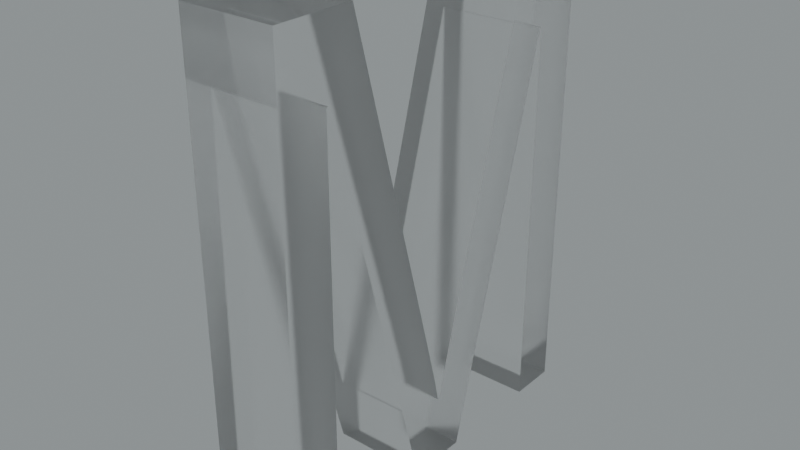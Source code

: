# Source: blend.blend  (saved by Blender 3.5.10; exported with 4.5.12 LTS)
import bpy
from mathutils import Matrix  # noqa: F401  (used for matrix-valued properties, if any)

bpy.ops.wm.read_factory_settings(use_empty=True)
scene = bpy.context.scene
scene.name = 'Scene'

# ---- collections
col_collection = bpy.data.collections.new('Collection'); scene.collection.children.link(col_collection)

# ---- images (referenced by path relative to the original .blend; pixels are not part of the script)
import os
ASSET_DIR = os.environ.get("B2B_ASSET_DIR", "")  # directory of the original .blend (textures are referenced by path, not embedded)
HERE = os.path.dirname(os.path.abspath(__file__))  # packed textures are extracted next to this script under _unpacked/

def load_image(name, relpath, width, height, colorspace="sRGB"):
    """Load a texture the original file referenced (path relative to the .blend, or extracted next to this script)."""
    p = next((c for c in (os.path.join(HERE, relpath), os.path.join(ASSET_DIR, relpath)) if relpath and os.path.exists(c)), "")
    if p:
        img = bpy.data.images.load(p, check_existing=True)
        img.name = name
    else:  # same state as the original file: an image datablock whose file is absent (Cycles renders it pink)
        img = bpy.data.images.new(name, width, height)
        img.source = "FILE"
        img.filepath = "//" + (relpath or name)
    img.colorspace_settings.name = colorspace
    return img
img_satara_night_4k_hdr = load_image('satara_night_4k.hdr', 'satara_night_4k.hdr', 1024, 1024, 'Linear Rec.709')

# ---- materials (node trees are filled in below, after node groups)
mat_material_013 = bpy.data.materials.new('Material.013')

# ---- material node trees
mat_material_013.use_nodes = True; mat_material_013.node_tree.nodes.clear()
_N = mat_material_013.node_tree.nodes; _L = mat_material_013.node_tree.links
n0 = _N.new('ShaderNodeMixShader'); n0.name = 'Mix Shader'; n0.location = (684, 370)
n1 = _N.new('ShaderNodeOutputMaterial'); n1.name = 'Material Output.001'; n1.location = (861, 396)
n2 = _N.new('ShaderNodeLayerWeight'); n2.name = 'Layer Weight'; n2.location = (514, 424)
n2.inputs[0].default_value = 0.1
n3 = _N.new('ShaderNodeBsdfAnisotropic'); n3.name = 'Glossy BSDF'; n3.location = (348, 213)
n3.width = 280
n3.distribution = 'GGX'
n3.inputs[1].default_value = 0.6
n4 = _N.new('ShaderNodeBsdfGlass'); n4.name = 'Glass BSDF'; n4.location = (175, 325)
n4.distribution = 'BECKMANN'
n4.inputs[1].default_value = 0.2
_L.new(n3.outputs[0], n0.inputs[2])
_L.new(n2.outputs[0], n0.inputs[0])
_L.new(n4.outputs[0], n0.inputs[1])
_L.new(n0.outputs[0], n1.inputs[0])
n1.is_active_output = True

# ---- world
world_world = bpy.data.worlds.new('World'); scene.world = world_world
world_world.use_nodes = True; world_world.node_tree.nodes.clear()
_N = world_world.node_tree.nodes; _L = world_world.node_tree.links
n0 = _N.new('ShaderNodeBackground'); n0.name = 'Background.001'; n0.location = (26, -164)
n1 = _N.new('ShaderNodeBackground'); n1.name = 'Background'; n1.location = (337, 91)
n1.inputs[0].default_value = (0.05088, 0.05088, 0.05088, 1.0)
n2 = _N.new('ShaderNodeOutputWorld'); n2.name = 'World Output'; n2.location = (512, 287)
n3 = _N.new('ShaderNodeValToRGB'); n3.name = 'ColorRamp'; n3.location = (98, 373)
while len(n3.color_ramp.elements) > 1: n3.color_ramp.elements.remove(n3.color_ramp.elements[-1])
n3.color_ramp.elements[0].position = 0.0; n3.color_ramp.elements[0].color = (0.0, 0.0, 0.0, 1.0)
_e = n3.color_ramp.elements.new(1.0); _e.color = (0.8561, 0.9404, 0.9606, 1.0)
n4 = _N.new('ShaderNodeTexEnvironment'); n4.name = 'Environment Texture'; n4.location = (-269, 312)
n4.image = img_satara_night_4k_hdr
_L.new(n4.outputs[0], n3.inputs[0])
_L.new(n3.outputs[0], n2.inputs[0])
n2.is_active_output = True
world_world.color = (0.05088, 0.05088, 0.05088)
world_world.use_sun_shadow = False
world_world.sun_shadow_jitter_overblur = 0.0

# ---- meshes
me_x = bpy.data.meshes.new('М')
me_x.from_pydata([(17.65, 0.3924, -5.0), (20.21, 0.3924, -5.0), (20.21, 0.3924, 0.0003848), (17.65, 0.3924, 0.0003848), (17.65, 18.57, 0.0003848), (17.65, 18.57, -5.0), (17.6, 18.57, 0.0003848), (17.6, 18.57, -5.0), (11.86, 0.3924, 0.0003848), (11.86, 0.3924, -5.0), (8.651, 0.3924, -5.0), (8.651, 0.3924, 0.0003848), (3.011, 18.87, -5.0), (3.011, 18.87, 0.0003848), (2.931, 18.87, -5.0), (2.931, 18.87, 0.0003848), (2.931, 0.3924, -5.0), (2.931, 0.3924, 0.0003848), (0.3705, 0.3924, -5.0), (0.3705, 0.3924, 0.0003848), (0.3705, 22.15, -5.0), (0.3705, 22.15, 0.0003848), (4.531, 22.15, 0.0003848), (4.531, 22.15, -5.0), (9.311, 6.772, -5.0), (9.311, 6.772, 0.0003848), (9.941, 4.69, -2.5), (9.941, 4.69, -5.0), (9.941, 4.69, 0.0003848), (10.13, 4.007, -1.25), (10.23, 3.562, 0.0003848), (10.13, 4.007, -3.75), (10.23, 3.562, -5.0), (10.29, 3.562, -5.0), (10.29, 3.562, 0.0003848), (10.75, 5.062, -2.5), (11.37, 7.042, 0.0003848), (11.37, 7.042, -5.0), (16.21, 22.15, -5.0), (16.21, 22.15, 0.0003848), (20.21, 22.15, -5.0), (20.21, 22.15, 0.0003848)], [], [(0, 1, 2), (0, 2, 3), (4, 0, 3), (5, 0, 4), (5, 4, 6), (7, 5, 6), (8, 7, 6), (9, 7, 8), (10, 9, 8), (10, 8, 11), (12, 10, 11), (12, 11, 13), (14, 12, 13), (14, 13, 15), (16, 14, 15), (16, 15, 17), (18, 16, 17), (18, 17, 19), (20, 18, 19), (20, 19, 21), (20, 21, 22), (23, 20, 22), (24, 23, 22), (24, 22, 25), (26, 24, 25), (26, 27, 24), (26, 25, 28), (29, 28, 30), (29, 26, 28), (31, 30, 32), (31, 32, 27), (31, 27, 26), (31, 29, 30), (31, 26, 29), (33, 32, 30), (33, 30, 34), (35, 33, 34), (35, 36, 37), (35, 37, 33), (35, 34, 36), (38, 37, 36), (38, 36, 39), (40, 38, 39), (40, 39, 41), (1, 40, 41), (1, 41, 2), (9, 10, 32), (9, 32, 33), (32, 10, 27), (14, 18, 20), (12, 14, 23), (14, 20, 23), (5, 7, 38), (5, 38, 40), (1, 5, 40), (1, 0, 5), (33, 7, 9), (37, 7, 33), (27, 10, 12), (24, 27, 12), (18, 14, 16), (12, 23, 24), (7, 37, 38), (30, 11, 8), (34, 30, 8), (28, 11, 30), (21, 19, 15), (22, 15, 13), (22, 21, 15), (39, 6, 4), (41, 39, 4), (41, 4, 2), (4, 3, 2), (8, 6, 34), (34, 6, 36), (13, 11, 28), (13, 28, 25), (17, 15, 19), (25, 22, 13), (39, 36, 6)])
me_x.materials.append(mat_material_013)
me_x.update()

# ---- objects
ob_x = bpy.data.objects.new('М', me_x)

# ---- transforms, parenting, visibility, modifiers, constraints
ob_x.location = (-0.02527, 0.04375, 0.06217)
ob_x.rotation_euler = (-4.712, 2.22e-16, -4.712)
ob_x.scale = (0.07248, 0.08326, 0.07248)

# ---- collection membership
col_collection.objects.link(ob_x)

# ---- scene / render settings (as saved in the file)
scene.frame_start = 1; scene.frame_end = 250; scene.frame_set(0)
scene.render.engine = 'CYCLES'
scene.render.film_transparent = True
scene.cycles.samples = 16
scene.cycles.sampling_pattern = 'TABULATED_SOBOL'
scene.cycles.use_adaptive_sampling = False
scene.cycles.use_light_tree = False
scene.cycles.film_transparent_glass = True
scene.cycles.film_transparent_roughness = 1.0
scene.eevee.use_raytracing = True
scene.view_settings.view_transform = 'Filmic'
bpy.context.view_layer.update()

# ---- added for rendering (the .blend has no active camera): camera
cam_auto = bpy.data.cameras.new('AutoCamera')
cam_auto.lens = 50.0
cam_auto.sensor_width = 36.0
cam_auto.clip_end = 1000.0
ob_auto_camera = bpy.data.objects.new('AutoCamera', cam_auto)
scene.collection.objects.link(ob_auto_camera)
ob_auto_camera.location = (1.95977, -1.80987, 2.73369)
ob_auto_camera.rotation_euler = (1.09748, -7.21219e-08, 0.694738)
scene.camera = ob_auto_camera
bpy.context.view_layer.update()
